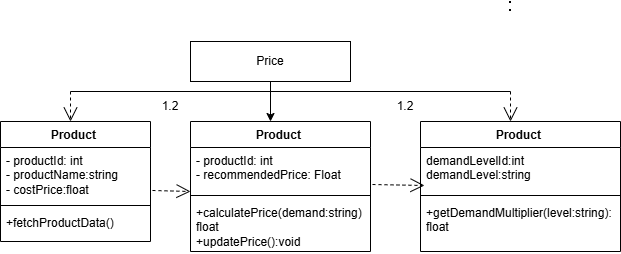

The diagram above was exported from draw.io. Its source (the exported page's mxGraphModel, read from the mxfile embedded in the PNG):
<mxGraphModel dx="1105" dy="597" grid="1" gridSize="10" guides="1" tooltips="1" connect="1" arrows="1" fold="1" page="1" pageScale="1" pageWidth="850" pageHeight="1100" background="#ffffff" math="0" shadow="0">
  <root>
    <mxCell id="0" />
    <mxCell id="1" parent="0" />
    <mxCell id="YCS5Gd7KUcVk6Z4ZWRW8-80" edge="1" parent="1" style="endArrow=none;dashed=1;html=1;dashPattern=1 3;strokeWidth=2;rounded=0;" value="">
      <mxGeometry height="50" relative="1" width="50" as="geometry">
        <mxPoint x="560" y="90" as="sourcePoint" />
        <mxPoint x="560" y="80" as="targetPoint" />
      </mxGeometry>
    </mxCell>
    <mxCell id="YCS5Gd7KUcVk6Z4ZWRW8-107" parent="1" style="swimlane;fontStyle=1;align=center;verticalAlign=top;childLayout=stackLayout;horizontal=1;startSize=26;horizontalStack=0;resizeParent=1;resizeParentMax=0;resizeLast=0;collapsible=1;marginBottom=0;whiteSpace=wrap;html=1;" value="Product&amp;nbsp;" vertex="1">
      <mxGeometry height="120" width="150" x="50" y="200" as="geometry" />
    </mxCell>
    <mxCell id="YCS5Gd7KUcVk6Z4ZWRW8-108" parent="YCS5Gd7KUcVk6Z4ZWRW8-107" style="text;strokeColor=none;fillColor=none;align=left;verticalAlign=top;spacingLeft=4;spacingRight=4;overflow=hidden;rotatable=0;points=[[0,0.5],[1,0.5]];portConstraint=eastwest;whiteSpace=wrap;html=1;" value="- productId: int&lt;div&gt;- productName:string&lt;/div&gt;&lt;div&gt;- costPrice:float&lt;/div&gt;" vertex="1">
      <mxGeometry height="54" width="150" y="26" as="geometry" />
    </mxCell>
    <mxCell id="YCS5Gd7KUcVk6Z4ZWRW8-109" parent="YCS5Gd7KUcVk6Z4ZWRW8-107" style="line;strokeWidth=1;fillColor=none;align=left;verticalAlign=middle;spacingTop=-1;spacingLeft=3;spacingRight=3;rotatable=0;labelPosition=right;points=[];portConstraint=eastwest;strokeColor=inherit;" value="" vertex="1">
      <mxGeometry height="8" width="150" y="80" as="geometry" />
    </mxCell>
    <mxCell id="YCS5Gd7KUcVk6Z4ZWRW8-110" parent="YCS5Gd7KUcVk6Z4ZWRW8-107" style="text;strokeColor=none;fillColor=none;align=left;verticalAlign=top;spacingLeft=4;spacingRight=4;overflow=hidden;rotatable=0;points=[[0,0.5],[1,0.5]];portConstraint=eastwest;whiteSpace=wrap;html=1;" value="+fetchProductData()" vertex="1">
      <mxGeometry height="32" width="150" y="88" as="geometry" />
    </mxCell>
    <mxCell id="YCS5Gd7KUcVk6Z4ZWRW8-111" parent="1" style="swimlane;fontStyle=1;align=center;verticalAlign=top;childLayout=stackLayout;horizontal=1;startSize=26;horizontalStack=0;resizeParent=1;resizeParentMax=0;resizeLast=0;collapsible=1;marginBottom=0;whiteSpace=wrap;html=1;" value="Product&amp;nbsp;" vertex="1">
      <mxGeometry height="130" width="180" x="240" y="200" as="geometry" />
    </mxCell>
    <mxCell id="YCS5Gd7KUcVk6Z4ZWRW8-112" parent="YCS5Gd7KUcVk6Z4ZWRW8-111" style="text;strokeColor=none;fillColor=none;align=left;verticalAlign=top;spacingLeft=4;spacingRight=4;overflow=hidden;rotatable=0;points=[[0,0.5],[1,0.5]];portConstraint=eastwest;whiteSpace=wrap;html=1;" value="- productId: int&lt;div&gt;- recommendedPrice: Float&lt;/div&gt;&lt;div&gt;&lt;br&gt;&lt;/div&gt;" vertex="1">
      <mxGeometry height="44" width="180" y="26" as="geometry" />
    </mxCell>
    <mxCell id="YCS5Gd7KUcVk6Z4ZWRW8-113" parent="YCS5Gd7KUcVk6Z4ZWRW8-111" style="line;strokeWidth=1;fillColor=none;align=left;verticalAlign=middle;spacingTop=-1;spacingLeft=3;spacingRight=3;rotatable=0;labelPosition=right;points=[];portConstraint=eastwest;strokeColor=inherit;" value="" vertex="1">
      <mxGeometry height="8" width="180" y="70" as="geometry" />
    </mxCell>
    <mxCell id="YCS5Gd7KUcVk6Z4ZWRW8-114" parent="YCS5Gd7KUcVk6Z4ZWRW8-111" style="text;strokeColor=none;fillColor=none;align=left;verticalAlign=top;spacingLeft=4;spacingRight=4;overflow=hidden;rotatable=0;points=[[0,0.5],[1,0.5]];portConstraint=eastwest;whiteSpace=wrap;html=1;" value="+calculatePrice(demand:string) float&lt;div&gt;+updatePrice():void&lt;/div&gt;" vertex="1">
      <mxGeometry height="52" width="180" y="78" as="geometry" />
    </mxCell>
    <mxCell id="YCS5Gd7KUcVk6Z4ZWRW8-115" parent="1" style="swimlane;fontStyle=1;align=center;verticalAlign=top;childLayout=stackLayout;horizontal=1;startSize=26;horizontalStack=0;resizeParent=1;resizeParentMax=0;resizeLast=0;collapsible=1;marginBottom=0;whiteSpace=wrap;html=1;" value="Product&amp;nbsp;" vertex="1">
      <mxGeometry height="130" width="200" x="470" y="200" as="geometry" />
    </mxCell>
    <mxCell id="YCS5Gd7KUcVk6Z4ZWRW8-116" parent="YCS5Gd7KUcVk6Z4ZWRW8-115" style="text;strokeColor=none;fillColor=none;align=left;verticalAlign=top;spacingLeft=4;spacingRight=4;overflow=hidden;rotatable=0;points=[[0,0.5],[1,0.5]];portConstraint=eastwest;whiteSpace=wrap;html=1;" value="demandLevelId:int&lt;div&gt;demandLevel:string&lt;/div&gt;" vertex="1">
      <mxGeometry height="44" width="200" y="26" as="geometry" />
    </mxCell>
    <mxCell id="YCS5Gd7KUcVk6Z4ZWRW8-117" parent="YCS5Gd7KUcVk6Z4ZWRW8-115" style="line;strokeWidth=1;fillColor=none;align=left;verticalAlign=middle;spacingTop=-1;spacingLeft=3;spacingRight=3;rotatable=0;labelPosition=right;points=[];portConstraint=eastwest;strokeColor=inherit;" value="" vertex="1">
      <mxGeometry height="8" width="200" y="70" as="geometry" />
    </mxCell>
    <mxCell id="YCS5Gd7KUcVk6Z4ZWRW8-118" parent="YCS5Gd7KUcVk6Z4ZWRW8-115" style="text;strokeColor=none;fillColor=none;align=left;verticalAlign=top;spacingLeft=4;spacingRight=4;overflow=hidden;rotatable=0;points=[[0,0.5],[1,0.5]];portConstraint=eastwest;whiteSpace=wrap;html=1;" value="+getDemandMultiplier(level:string): float" vertex="1">
      <mxGeometry height="52" width="200" y="78" as="geometry" />
    </mxCell>
    <mxCell id="YCS5Gd7KUcVk6Z4ZWRW8-120" parent="1" style="rounded=0;whiteSpace=wrap;html=1;" value="Price" vertex="1">
      <mxGeometry height="40" width="160" x="240" y="120" as="geometry" />
    </mxCell>
    <mxCell id="YCS5Gd7KUcVk6Z4ZWRW8-121" edge="1" parent="1" source="YCS5Gd7KUcVk6Z4ZWRW8-120" style="endArrow=classic;html=1;rounded=0;exitX=0.5;exitY=1;exitDx=0;exitDy=0;" value="">
      <mxGeometry height="50" relative="1" width="50" as="geometry">
        <mxPoint x="240" y="290" as="sourcePoint" />
        <mxPoint x="320" y="200" as="targetPoint" />
      </mxGeometry>
    </mxCell>
    <mxCell id="YCS5Gd7KUcVk6Z4ZWRW8-122" edge="1" parent="1" style="endArrow=none;html=1;rounded=0;" value="">
      <mxGeometry height="50" relative="1" width="50" as="geometry">
        <mxPoint x="120" y="170" as="sourcePoint" />
        <mxPoint x="560" y="170" as="targetPoint" />
      </mxGeometry>
    </mxCell>
    <mxCell id="YCS5Gd7KUcVk6Z4ZWRW8-123" edge="1" parent="1" style="endArrow=open;endSize=12;dashed=1;html=1;rounded=0;" value="">
      <mxGeometry relative="1" width="160" as="geometry">
        <mxPoint x="120" y="170" as="sourcePoint" />
        <mxPoint x="120" y="200" as="targetPoint" />
      </mxGeometry>
    </mxCell>
    <mxCell id="YCS5Gd7KUcVk6Z4ZWRW8-125" edge="1" parent="1" source="YCS5Gd7KUcVk6Z4ZWRW8-108" style="endArrow=open;endSize=12;dashed=1;html=1;rounded=0;exitX=1.013;exitY=0.796;exitDx=0;exitDy=0;exitPerimeter=0;" value="">
      <mxGeometry relative="1" width="160" as="geometry">
        <mxPoint x="220" y="270" as="sourcePoint" />
        <mxPoint x="240" y="270" as="targetPoint" />
      </mxGeometry>
    </mxCell>
    <mxCell id="YCS5Gd7KUcVk6Z4ZWRW8-126" edge="1" parent="1" source="YCS5Gd7KUcVk6Z4ZWRW8-112" style="endArrow=open;endSize=12;dashed=1;html=1;rounded=0;exitX=1.011;exitY=0.841;exitDx=0;exitDy=0;exitPerimeter=0;" value="">
      <mxGeometry relative="1" width="160" as="geometry">
        <mxPoint x="430" y="264" as="sourcePoint" />
        <mxPoint x="474" y="264" as="targetPoint" />
      </mxGeometry>
    </mxCell>
    <mxCell id="YCS5Gd7KUcVk6Z4ZWRW8-127" edge="1" parent="1" style="endArrow=open;endSize=12;dashed=1;html=1;rounded=0;" value="">
      <mxGeometry relative="1" width="160" as="geometry">
        <mxPoint x="560" y="170" as="sourcePoint" />
        <mxPoint x="560" y="200" as="targetPoint" />
      </mxGeometry>
    </mxCell>
    <mxCell id="YCS5Gd7KUcVk6Z4ZWRW8-128" parent="1" style="text;html=1;whiteSpace=wrap;strokeColor=none;fillColor=none;align=center;verticalAlign=middle;rounded=0;" value="1.2" vertex="1">
      <mxGeometry height="30" width="60" x="190" y="170" as="geometry" />
    </mxCell>
    <mxCell id="YCS5Gd7KUcVk6Z4ZWRW8-129" parent="1" style="text;html=1;whiteSpace=wrap;strokeColor=none;fillColor=none;align=center;verticalAlign=middle;rounded=0;" value="1.2" vertex="1">
      <mxGeometry height="30" width="60" x="425" y="170" as="geometry" />
    </mxCell>
  </root>
</mxGraphModel>